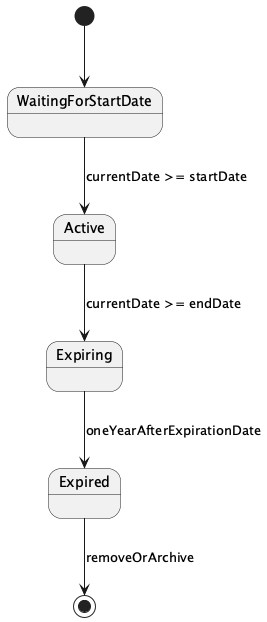

The diagram above was rendered by PlantUML. Its source (embedded in the PNG):
@startuml
[*] --> WaitingForStartDate
WaitingForStartDate --> Active : currentDate >= startDate
Active --> Expiring : currentDate >= endDate
Expiring --> Expired : oneYearAfterExpirationDate
Expired --> [*] : removeOrArchive
@enduml